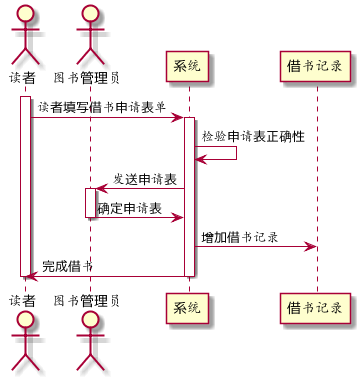

The diagram above was rendered by PlantUML. Its source (embedded in the PNG):
@startuml
actor 读者
actor 图书管理员

activate 读者
读者 -> 系统:读者填写借书申请表单
activate 系统
系统 -> 系统:检验申请表正确性

系统 -> 图书管理员:发送申请表
activate 图书管理员

图书管理员 -> 系统:确定申请表
deactivate 图书管理员
系统 -> 借书记录:增加借书记录
系统 -> 读者:完成借书
deactivate 系统
deactivate 读者
@enduml